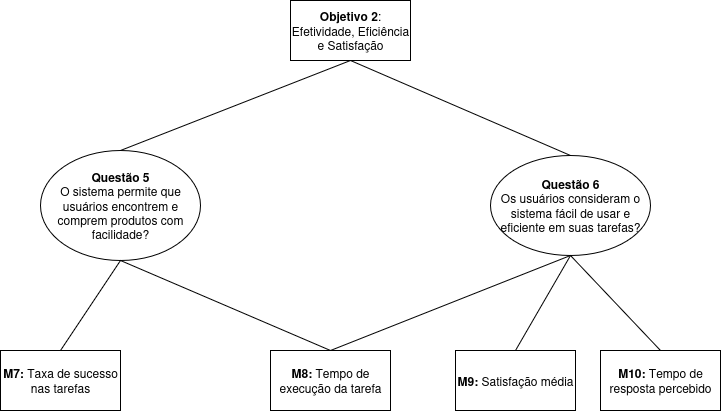

The diagram above was exported from draw.io. Its source (the exported page's mxGraphModel, read from the mxfile embedded in the PNG):
<mxGraphModel dx="2450" dy="935" grid="1" gridSize="10" guides="1" tooltips="1" connect="1" arrows="1" fold="1" page="1" pageScale="1" pageWidth="850" pageHeight="1100" math="0" shadow="0">
  <root>
    <mxCell id="0" />
    <mxCell id="1" parent="0" />
    <mxCell id="2" style="edgeStyle=none;curved=1;rounded=0;orthogonalLoop=1;jettySize=auto;html=1;exitX=0.5;exitY=1;exitDx=0;exitDy=0;entryX=0.5;entryY=0;entryDx=0;entryDy=0;fontSize=12;startSize=8;endSize=8;endArrow=none;endFill=0;" edge="1" source="4" target="6" parent="1">
      <mxGeometry relative="1" as="geometry" />
    </mxCell>
    <mxCell id="3" style="edgeStyle=none;curved=1;rounded=0;orthogonalLoop=1;jettySize=auto;html=1;exitX=0.5;exitY=1;exitDx=0;exitDy=0;entryX=0.5;entryY=0;entryDx=0;entryDy=0;fontSize=12;startSize=8;endSize=8;endArrow=none;endFill=0;" edge="1" source="4" target="8" parent="1">
      <mxGeometry relative="1" as="geometry" />
    </mxCell>
    <mxCell id="4" value="&lt;div&gt;&lt;b&gt;Objetivo 2&lt;/b&gt;:&lt;/div&gt;&lt;div&gt;Efetividade, Eficiência e Satisfação&lt;/div&gt;" style="rounded=0;whiteSpace=wrap;html=1;" vertex="1" parent="1">
      <mxGeometry x="-350" y="770" width="120" height="60" as="geometry" />
    </mxCell>
    <mxCell id="5" style="edgeStyle=none;curved=1;rounded=0;orthogonalLoop=1;jettySize=auto;html=1;exitX=0.5;exitY=1;exitDx=0;exitDy=0;entryX=0.5;entryY=0;entryDx=0;entryDy=0;fontSize=12;startSize=8;endSize=8;endArrow=none;endFill=0;" edge="1" source="6" target="9" parent="1">
      <mxGeometry relative="1" as="geometry" />
    </mxCell>
    <mxCell id="6" value="&lt;div&gt;&lt;b&gt;Questão 5&lt;/b&gt;&lt;/div&gt;&lt;div&gt;O sistema permite que usuários encontrem e comprem produtos com facilidade?&lt;/div&gt;" style="ellipse;whiteSpace=wrap;html=1;" vertex="1" parent="1">
      <mxGeometry x="-600" y="920" width="160" height="110" as="geometry" />
    </mxCell>
    <mxCell id="7" style="edgeStyle=none;curved=1;rounded=0;orthogonalLoop=1;jettySize=auto;html=1;exitX=0.5;exitY=1;exitDx=0;exitDy=0;entryX=0.5;entryY=0;entryDx=0;entryDy=0;fontSize=12;startSize=8;endSize=8;endArrow=none;endFill=0;" edge="1" source="8" target="11" parent="1">
      <mxGeometry relative="1" as="geometry" />
    </mxCell>
    <mxCell id="8" value="&lt;div&gt;&lt;b&gt;Questão 6&lt;/b&gt;&lt;/div&gt;&lt;div&gt;Os usuários consideram o sistema fácil de usar e eficiente em suas tarefas?&lt;/div&gt;" style="ellipse;whiteSpace=wrap;html=1;" vertex="1" parent="1">
      <mxGeometry x="-150" y="925" width="160" height="100" as="geometry" />
    </mxCell>
    <mxCell id="9" value="&lt;b&gt;M7:&lt;/b&gt; Taxa de sucesso nas tarefas" style="rounded=0;whiteSpace=wrap;html=1;" vertex="1" parent="1">
      <mxGeometry x="-640" y="1120" width="120" height="60" as="geometry" />
    </mxCell>
    <mxCell id="10" style="edgeStyle=none;curved=1;rounded=0;orthogonalLoop=1;jettySize=auto;html=1;exitX=0.5;exitY=0;exitDx=0;exitDy=0;fontSize=12;startSize=8;endSize=8;endArrow=none;endFill=0;entryX=0.5;entryY=1;entryDx=0;entryDy=0;" edge="1" source="12" target="8" parent="1">
      <mxGeometry relative="1" as="geometry">
        <mxPoint x="-400" y="1040" as="targetPoint" />
      </mxGeometry>
    </mxCell>
    <mxCell id="11" value="&lt;b&gt;M10:&lt;/b&gt;&amp;nbsp;Tempo de resposta percebido" style="rounded=0;whiteSpace=wrap;html=1;" vertex="1" parent="1">
      <mxGeometry x="-40" y="1120" width="120" height="60" as="geometry" />
    </mxCell>
    <mxCell id="12" value="&lt;b&gt;M9:&lt;/b&gt; Satisfação média" style="rounded=0;whiteSpace=wrap;html=1;" vertex="1" parent="1">
      <mxGeometry x="-185" y="1120" width="120" height="60" as="geometry" />
    </mxCell>
    <mxCell id="13" style="rounded=0;orthogonalLoop=1;jettySize=auto;html=1;exitX=0.5;exitY=0;exitDx=0;exitDy=0;entryX=0.5;entryY=1;entryDx=0;entryDy=0;endArrow=none;endFill=0;" edge="1" source="15" target="6" parent="1">
      <mxGeometry relative="1" as="geometry" />
    </mxCell>
    <mxCell id="14" style="rounded=0;orthogonalLoop=1;jettySize=auto;html=1;exitX=0.5;exitY=0;exitDx=0;exitDy=0;entryX=0.5;entryY=1;entryDx=0;entryDy=0;endArrow=none;endFill=0;" edge="1" source="15" target="8" parent="1">
      <mxGeometry relative="1" as="geometry" />
    </mxCell>
    <mxCell id="15" value="&lt;div&gt;&lt;b&gt;M8:&lt;/b&gt;&amp;nbsp;Tempo de execução da tarefa&lt;/div&gt;" style="rounded=0;whiteSpace=wrap;html=1;" vertex="1" parent="1">
      <mxGeometry x="-370" y="1120" width="120" height="60" as="geometry" />
    </mxCell>
  </root>
</mxGraphModel>